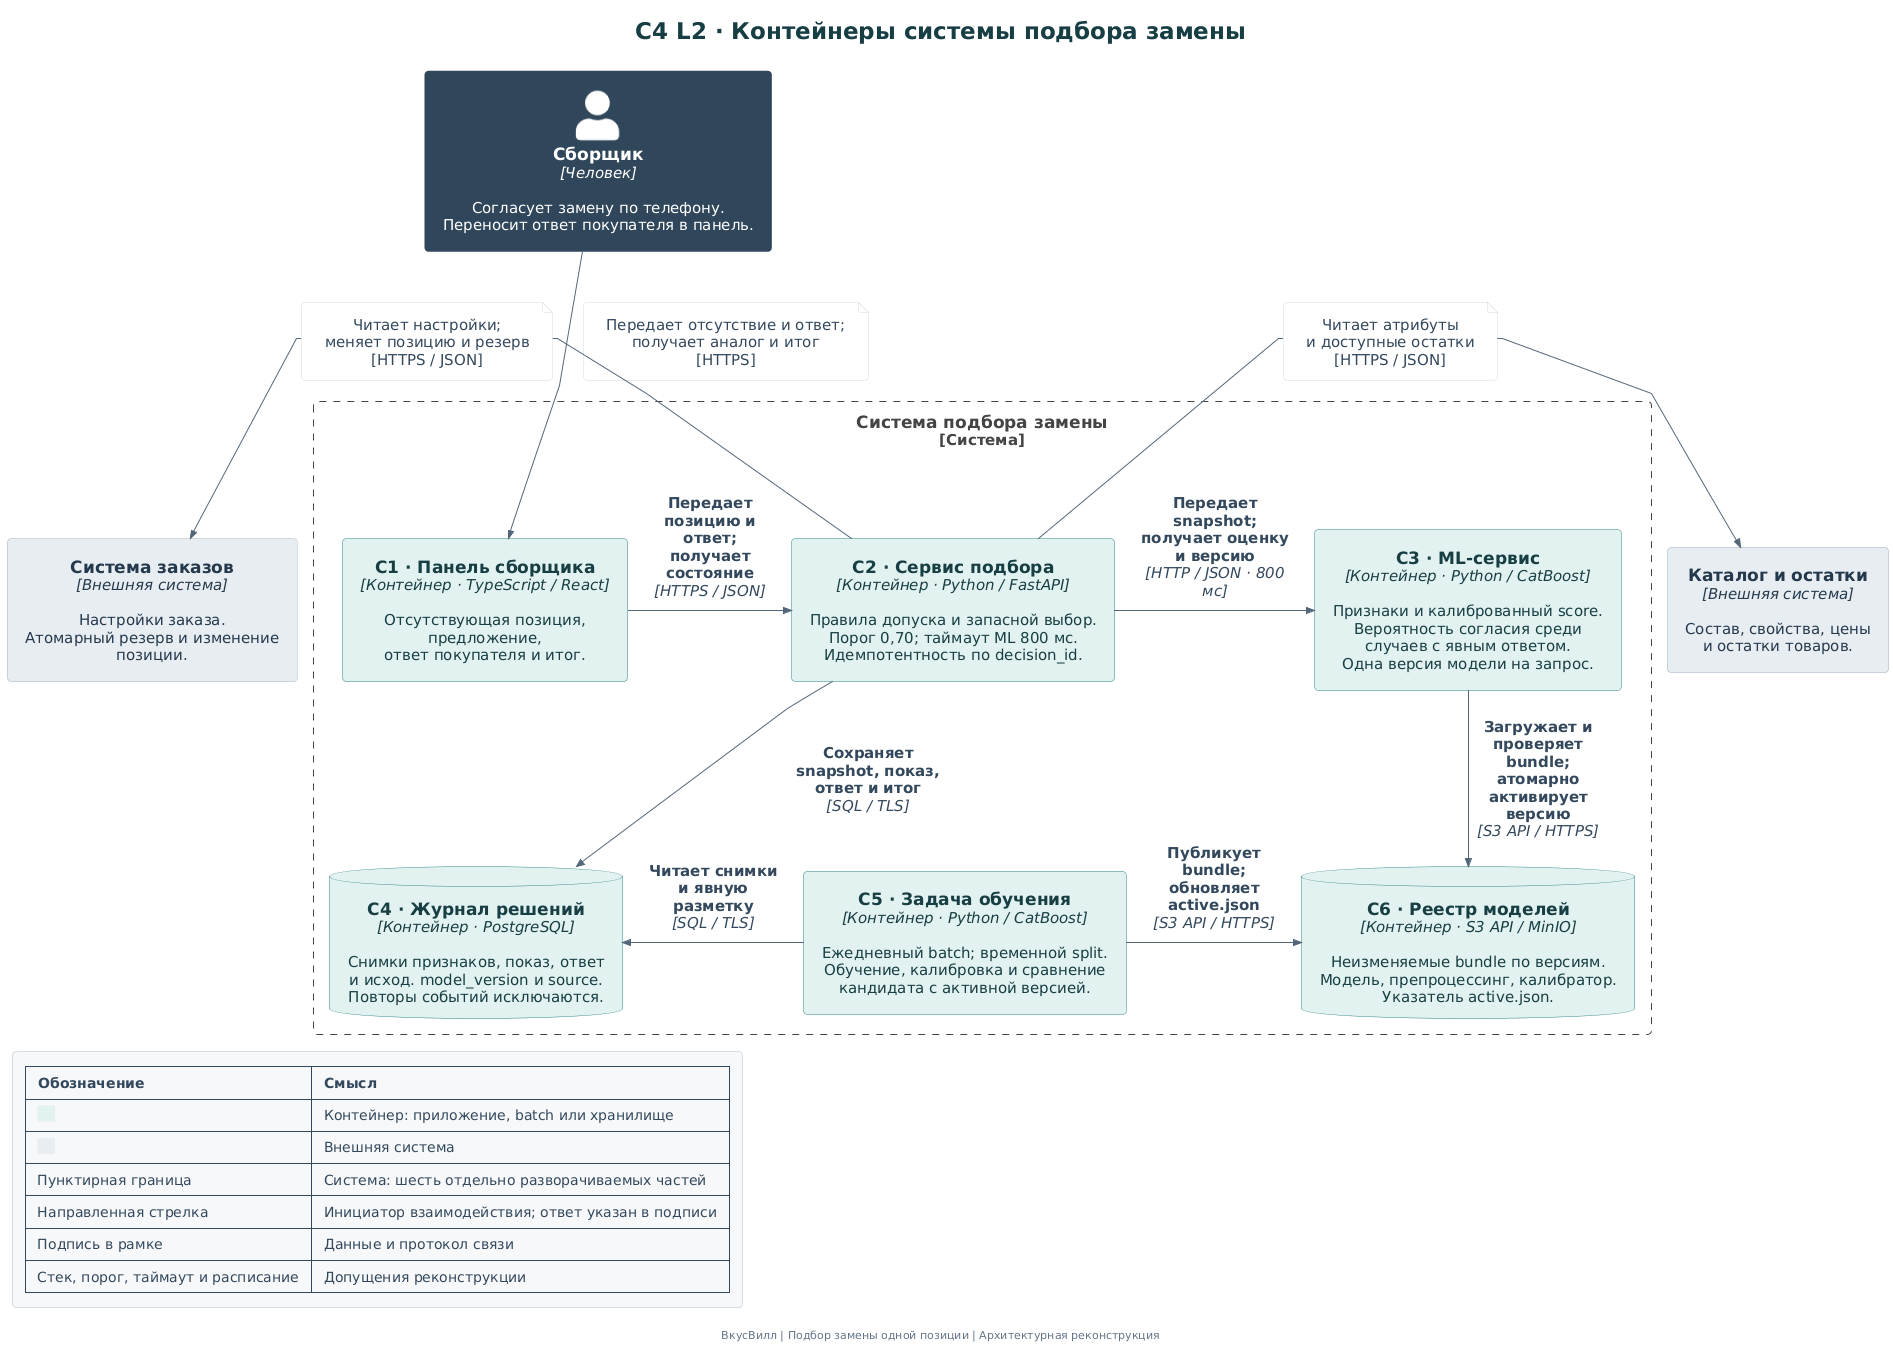

The diagram above was rendered by PlantUML. Its source (embedded in the PNG):
@startuml 03-containers
!include <C4/C4_Container>
!include style.puml

title C4 L2 · Контейнеры системы подбора замены
LAYOUT_TOP_DOWN()
skinparam linetype polyline
skinparam NoteBackgroundColor #FFFFFF
skinparam NoteBorderColor #D4DCE3
skinparam NoteFontColor #33485C
skinparam NoteFontSize 15

Person(picker, "Сборщик", "Согласует замену по телефону.\nПереносит ответ покупателя в панель.")
System_Ext(orders, "Система заказов", "Настройки заказа.\nАтомарный резерв и изменение позиции.")
System_Ext(catalog, "Каталог и остатки", "Состав, свойства, цены\nи остатки товаров.")

System_Boundary(system, "Система подбора замены") {
    Container(ui, "C1 · Панель сборщика", "Контейнер · TypeScript / React", "Отсутствующая позиция, предложение,\nответ покупателя и итог.")
    Container(api, "C2 · Сервис подбора", "Контейнер · Python / FastAPI", "Правила допуска и запасной выбор.\nПорог 0,70; таймаут ML 800 мс.\nИдемпотентность по decision_id.")
    Container(ml, "C3 · ML-сервис", "Контейнер · Python / CatBoost", "Признаки и калиброванный score.\nВероятность согласия среди\nслучаев с явным ответом.\nОдна версия модели на запрос.")
    ContainerDb(journal, "C4 · Журнал решений", "Контейнер · PostgreSQL", "Снимки признаков, показ, ответ\nи исход. model_version и source.\nПовторы событий исключаются.")
    Container(training, "C5 · Задача обучения", "Контейнер · Python / CatBoost", "Ежедневный batch; временной split.\nОбучение, калибровка и сравнение\nкандидата с активной версией.")
    ContainerDb(registry, "C6 · Реестр моделей", "Контейнер · S3 API / MinIO", "Неизменяемые bundle по версиям.\nМодель, препроцессинг, калибратор.\nУказатель active.json.")
}

Rel_D(picker, ui, "", "")
note on link
Передает отсутствие и ответ;
получает аналог и итог
[HTTPS]
end note
Rel_R(ui, api, "Передает позицию и ответ;\nполучает состояние", "HTTPS / JSON")
Rel_L(api, orders, "", "")
note on link
Читает настройки;
меняет позицию и резерв
[HTTPS / JSON]
end note
Rel_R(api, catalog, "", "")
note on link
Читает атрибуты
и доступные остатки
[HTTPS / JSON]
end note
Rel_R(api, ml, "Передает snapshot;\nполучает оценку и версию", "HTTP / JSON · 800 мс")
Rel_D(api, journal, "Сохраняет snapshot, показ,\nответ и итог", "SQL / TLS")
Rel_L(training, journal, "Читает снимки\nи явную разметку", "SQL / TLS")
Rel_R(training, registry, "Публикует bundle;\nобновляет active.json", "S3 API / HTTPS")
Rel_D(ml, registry, "Загружает и проверяет bundle;\nатомарно активирует версию", "S3 API / HTTPS")

Lay_R(journal, training)
Lay_R(training, registry)
Lay_D(api, training)
Lay_D(ui, journal)

legend bottom left
|= Обозначение |= Смысл |
| <back:#E2F2F0>    | Контейнер: приложение, batch или хранилище |
| <back:#E8EDF2>    | Внешняя система |
| Пунктирная граница | Система: шесть отдельно разворачиваемых частей |
| Направленная стрелка | Инициатор взаимодействия; ответ указан в подписи |
| Подпись в рамке | Данные и протокол связи |
| Стек, порог, таймаут и расписание | Допущения реконструкции |
endlegend
@enduml